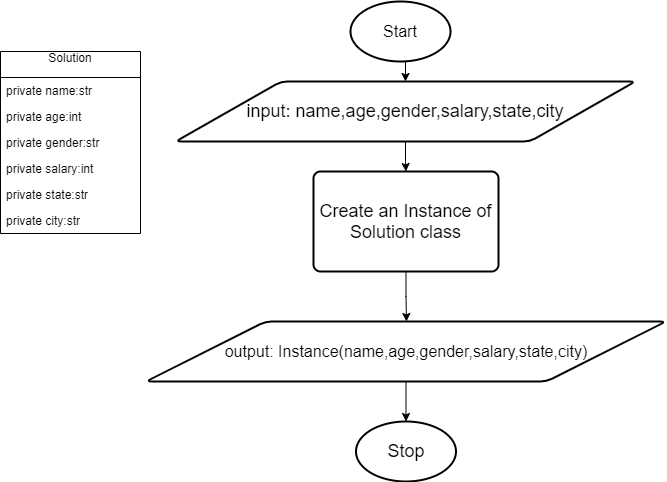

The diagram above was exported from draw.io. Its source (the exported page's mxGraphModel, read from the mxfile embedded in the PNG):
<mxGraphModel dx="868" dy="486" grid="1" gridSize="10" guides="1" tooltips="1" connect="1" arrows="1" fold="1" page="1" pageScale="1" pageWidth="850" pageHeight="1100" math="0" shadow="0">
  <root>
    <mxCell id="0" />
    <mxCell id="1" parent="0" />
    <mxCell id="iW-y_sLwOVV1GKd72dAR-3" style="edgeStyle=orthogonalEdgeStyle;rounded=0;orthogonalLoop=1;jettySize=auto;html=1;exitX=0.5;exitY=1;exitDx=0;exitDy=0;exitPerimeter=0;entryX=0.5;entryY=0;entryDx=0;entryDy=0;" edge="1" parent="1" source="iW-y_sLwOVV1GKd72dAR-1" target="iW-y_sLwOVV1GKd72dAR-2">
      <mxGeometry relative="1" as="geometry" />
    </mxCell>
    <mxCell id="iW-y_sLwOVV1GKd72dAR-1" value="&lt;font size=&quot;3&quot;&gt;Start&lt;/font&gt;" style="strokeWidth=2;html=1;shape=mxgraph.flowchart.start_1;whiteSpace=wrap;" vertex="1" parent="1">
      <mxGeometry x="370" y="30" width="100" height="60" as="geometry" />
    </mxCell>
    <mxCell id="iW-y_sLwOVV1GKd72dAR-7" style="edgeStyle=orthogonalEdgeStyle;rounded=0;orthogonalLoop=1;jettySize=auto;html=1;exitX=0.5;exitY=1;exitDx=0;exitDy=0;" edge="1" parent="1" source="iW-y_sLwOVV1GKd72dAR-2" target="iW-y_sLwOVV1GKd72dAR-5">
      <mxGeometry relative="1" as="geometry" />
    </mxCell>
    <mxCell id="iW-y_sLwOVV1GKd72dAR-2" value="&lt;font style=&quot;font-size: 18px&quot;&gt;input: name,age,gender,salary,state,city&lt;br&gt;&lt;/font&gt;" style="shape=parallelogram;html=1;strokeWidth=2;perimeter=parallelogramPerimeter;whiteSpace=wrap;rounded=1;arcSize=12;size=0.23;" vertex="1" parent="1">
      <mxGeometry x="195" y="110" width="460" height="60" as="geometry" />
    </mxCell>
    <mxCell id="iW-y_sLwOVV1GKd72dAR-9" style="edgeStyle=orthogonalEdgeStyle;rounded=0;orthogonalLoop=1;jettySize=auto;html=1;exitX=0.5;exitY=1;exitDx=0;exitDy=0;" edge="1" parent="1" source="iW-y_sLwOVV1GKd72dAR-5">
      <mxGeometry relative="1" as="geometry">
        <mxPoint x="426" y="350" as="targetPoint" />
      </mxGeometry>
    </mxCell>
    <mxCell id="iW-y_sLwOVV1GKd72dAR-5" value="&lt;font style=&quot;font-size: 18px&quot;&gt;Create an Instance of Solution class&lt;br&gt;&lt;/font&gt;" style="rounded=1;whiteSpace=wrap;html=1;absoluteArcSize=1;arcSize=14;strokeWidth=2;" vertex="1" parent="1">
      <mxGeometry x="333" y="200" width="185" height="100" as="geometry" />
    </mxCell>
    <mxCell id="iW-y_sLwOVV1GKd72dAR-18" style="edgeStyle=orthogonalEdgeStyle;rounded=0;orthogonalLoop=1;jettySize=auto;html=1;exitX=0.5;exitY=1;exitDx=0;exitDy=0;" edge="1" parent="1" source="iW-y_sLwOVV1GKd72dAR-6" target="iW-y_sLwOVV1GKd72dAR-17">
      <mxGeometry relative="1" as="geometry" />
    </mxCell>
    <mxCell id="iW-y_sLwOVV1GKd72dAR-6" value="&lt;font size=&quot;3&quot;&gt;output: Instance(name,age,gender,salary,state,city)&lt;/font&gt;" style="shape=parallelogram;html=1;strokeWidth=2;perimeter=parallelogramPerimeter;whiteSpace=wrap;rounded=1;arcSize=12;size=0.23;fontFamily=Helvetica;fontSize=12;fontColor=#000000;align=center;strokeColor=#000000;fillColor=#ffffff;" vertex="1" parent="1">
      <mxGeometry x="165.5" y="350" width="520" height="60" as="geometry" />
    </mxCell>
    <mxCell id="iW-y_sLwOVV1GKd72dAR-10" value="Solution&#10;" style="swimlane;fontStyle=0;childLayout=stackLayout;horizontal=1;startSize=26;fillColor=none;horizontalStack=0;resizeParent=1;resizeParentMax=0;resizeLast=0;collapsible=1;marginBottom=0;" vertex="1" parent="1">
      <mxGeometry x="20" y="80" width="140" height="182" as="geometry" />
    </mxCell>
    <mxCell id="iW-y_sLwOVV1GKd72dAR-11" value="private name:str" style="text;strokeColor=none;fillColor=none;align=left;verticalAlign=top;spacingLeft=4;spacingRight=4;overflow=hidden;rotatable=0;points=[[0,0.5],[1,0.5]];portConstraint=eastwest;" vertex="1" parent="iW-y_sLwOVV1GKd72dAR-10">
      <mxGeometry y="26" width="140" height="26" as="geometry" />
    </mxCell>
    <mxCell id="iW-y_sLwOVV1GKd72dAR-12" value="private age:int" style="text;strokeColor=none;fillColor=none;align=left;verticalAlign=top;spacingLeft=4;spacingRight=4;overflow=hidden;rotatable=0;points=[[0,0.5],[1,0.5]];portConstraint=eastwest;" vertex="1" parent="iW-y_sLwOVV1GKd72dAR-10">
      <mxGeometry y="52" width="140" height="26" as="geometry" />
    </mxCell>
    <mxCell id="iW-y_sLwOVV1GKd72dAR-14" value="private gender:str" style="text;strokeColor=none;fillColor=none;align=left;verticalAlign=top;spacingLeft=4;spacingRight=4;overflow=hidden;rotatable=0;points=[[0,0.5],[1,0.5]];portConstraint=eastwest;" vertex="1" parent="iW-y_sLwOVV1GKd72dAR-10">
      <mxGeometry y="78" width="140" height="26" as="geometry" />
    </mxCell>
    <mxCell id="iW-y_sLwOVV1GKd72dAR-16" value="private salary:int" style="text;strokeColor=none;fillColor=none;align=left;verticalAlign=top;spacingLeft=4;spacingRight=4;overflow=hidden;rotatable=0;points=[[0,0.5],[1,0.5]];portConstraint=eastwest;" vertex="1" parent="iW-y_sLwOVV1GKd72dAR-10">
      <mxGeometry y="104" width="140" height="26" as="geometry" />
    </mxCell>
    <mxCell id="iW-y_sLwOVV1GKd72dAR-13" value="private state:str" style="text;strokeColor=none;fillColor=none;align=left;verticalAlign=top;spacingLeft=4;spacingRight=4;overflow=hidden;rotatable=0;points=[[0,0.5],[1,0.5]];portConstraint=eastwest;" vertex="1" parent="iW-y_sLwOVV1GKd72dAR-10">
      <mxGeometry y="130" width="140" height="26" as="geometry" />
    </mxCell>
    <mxCell id="iW-y_sLwOVV1GKd72dAR-15" value="private city:str" style="text;strokeColor=none;fillColor=none;align=left;verticalAlign=top;spacingLeft=4;spacingRight=4;overflow=hidden;rotatable=0;points=[[0,0.5],[1,0.5]];portConstraint=eastwest;" vertex="1" parent="iW-y_sLwOVV1GKd72dAR-10">
      <mxGeometry y="156" width="140" height="26" as="geometry" />
    </mxCell>
    <mxCell id="iW-y_sLwOVV1GKd72dAR-17" value="&lt;font style=&quot;font-size: 18px&quot;&gt;Stop&lt;/font&gt;" style="strokeWidth=2;html=1;shape=mxgraph.flowchart.start_1;whiteSpace=wrap;" vertex="1" parent="1">
      <mxGeometry x="375.5" y="450" width="100" height="60" as="geometry" />
    </mxCell>
  </root>
</mxGraphModel>